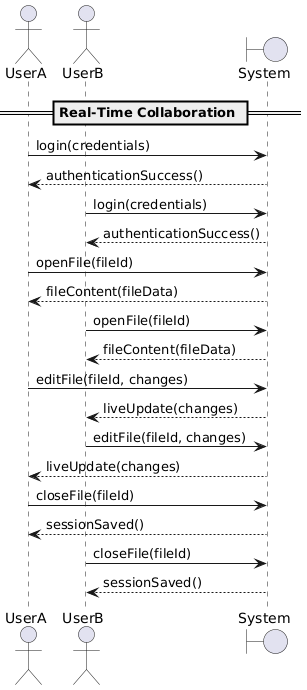

The diagram above was rendered by PlantUML. Its source (embedded in the PNG):
@startuml
actor UserA
actor UserB
boundary System

== Real-Time Collaboration ==

UserA -> System : login(credentials)
System --> UserA : authenticationSuccess()

UserB -> System : login(credentials)
System --> UserB : authenticationSuccess()

UserA -> System : openFile(fileId)
System --> UserA : fileContent(fileData)

UserB -> System : openFile(fileId)
System --> UserB : fileContent(fileData)

UserA -> System : editFile(fileId, changes)
System --> UserB : liveUpdate(changes)

UserB -> System : editFile(fileId, changes)
System --> UserA : liveUpdate(changes)

UserA -> System : closeFile(fileId)
System --> UserA : sessionSaved()

UserB -> System : closeFile(fileId)
System --> UserB : sessionSaved()
@enduml